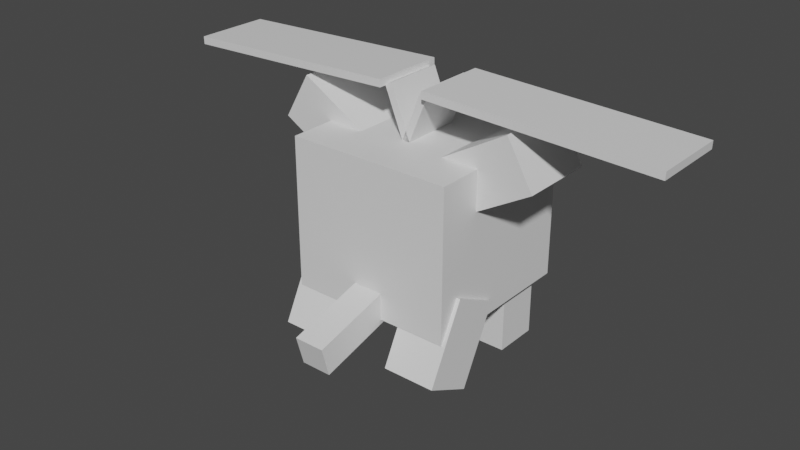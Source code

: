 # Source: hoppip.blend  (saved by Blender 2.81.16; exported with 4.5.12 LTS)
import bpy
from mathutils import Matrix  # noqa: F401  (used for matrix-valued properties, if any)

bpy.ops.wm.read_factory_settings(use_empty=True)
scene = bpy.context.scene
scene.name = 'Scene'

# ---- collections
col_collection = bpy.data.collections.new('Collection'); scene.collection.children.link(col_collection)

# ---- materials (node trees are filled in below, after node groups)
mat_default_obj = bpy.data.materials.new('Default OBJ')
mat_default_obj.use_transparent_shadow = False

# ---- material node trees
mat_default_obj.use_nodes = True; mat_default_obj.node_tree.nodes.clear()
_N = mat_default_obj.node_tree.nodes; _L = mat_default_obj.node_tree.links
n0 = _N.new('ShaderNodeOutputMaterial'); n0.name = 'Material Output'; n0.location = (300, 300)
n1 = _N.new('ShaderNodeBsdfPrincipled'); n1.name = 'Principled BSDF'; n1.location = (10, 300)
n1.distribution = 'GGX'
n1.subsurface_method = 'BURLEY'
n1.inputs[3].default_value = 1.45
n1.inputs[27].default_value = (0.0, 0.0, 0.0, 1.0)
n1.inputs[28].default_value = 1.0
_L.new(n1.outputs[0], n0.inputs[0])
n0.is_active_output = True

# ---- world
world_world = bpy.data.worlds.new('World'); scene.world = world_world
world_world.use_nodes = True; world_world.node_tree.nodes.clear()
_N = world_world.node_tree.nodes; _L = world_world.node_tree.links
n0 = _N.new('ShaderNodeOutputWorld'); n0.name = 'World Output'; n0.location = (300, 300)
n1 = _N.new('ShaderNodeBackground'); n1.name = 'Background'; n1.location = (10, 300)
n1.inputs[0].default_value = (0.05088, 0.05088, 0.05088, 1.0)
_L.new(n1.outputs[0], n0.inputs[0])
n0.is_active_output = True
world_world.color = (0.05088, 0.05088, 0.05088)
world_world.use_sun_shadow = False
world_world.sun_shadow_jitter_overblur = 0.0

# ---- meshes
me_left_ear = bpy.data.meshes.new('Left_ear')
me_left_ear.from_pydata([(0.38, 0.03319, -0.3125), (0.1613, -0.3457, -0.3125), (-0.38, -0.03319, -0.3125), (-0.1613, 0.3457, -0.3125), (0.1613, -0.3457, 0.3125), (0.38, 0.03319, 0.3125), (-0.1613, 0.3457, 0.3125), (-0.38, -0.03319, 0.3125)], [], [(0, 1, 2, 3), (4, 5, 6, 7), (3, 2, 7, 6), (5, 4, 1, 0), (5, 0, 3, 6), (1, 4, 7, 2)])
_uv = me_left_ear.uv_layers.new(name='UVMap')
_uv.uv.foreach_set('vector', [0.07812, 0.5156, 0.1328, 0.5156, 0.1328, 0.5938, 0.07812, 0.5938, 0.2109, 0.5156, 0.2656, 0.5156, 0.2656, 0.5938, 0.2109, 0.5938, 0.07812, 0.5938, 0.1328, 0.5938, 0.1328, 0.6719, 0.07812, 0.6719, 0.1328, 0.5938, 0.1875, 0.5938, 0.1875, 0.6719, 0.1328, 0.6719, 0.0, 0.5156, 0.07812, 0.5156, 0.07812, 0.5938, 0.0, 0.5938, 0.1328, 0.5156, 0.2109, 0.5156, 0.2109, 0.5938, 0.1328, 0.5938])
me_left_ear.materials.append(mat_default_obj)
me_left_ear.use_remesh_fix_poles = True
me_left_ear.use_remesh_preserve_attributes = False
me_left_ear.use_mirror_vertex_groups = False
me_left_ear.update()
me_leg4 = bpy.data.meshes.new('leg4')
me_leg4.from_pydata([(0.1875, -0.2812, -0.1875), (-0.1875, -0.2812, -0.1875), (-0.1875, 0.2812, -0.1875), (0.1875, 0.2812, -0.1875), (-0.1875, -0.2812, 0.1875), (0.1875, -0.2812, 0.1875), (0.1875, 0.2812, 0.1875), (-0.1875, 0.2812, 0.1875)], [], [(0, 1, 2, 3), (4, 5, 6, 7), (3, 2, 7, 6), (5, 4, 1, 0), (5, 0, 3, 6), (1, 4, 7, 2)])
_uv = me_leg4.uv_layers.new(name='UVMap')
_uv.uv.foreach_set('vector', [0.7422, 0.5859, 0.7891, 0.5859, 0.7891, 0.6562, 0.7422, 0.6562, 0.8359, 0.5859, 0.8828, 0.5859, 0.8828, 0.6562, 0.8359, 0.6562, 0.7422, 0.6562, 0.7891, 0.6562, 0.7891, 0.7031, 0.7422, 0.7031, 0.7891, 0.6562, 0.8359, 0.6562, 0.8359, 0.7031, 0.7891, 0.7031, 0.6953, 0.5859, 0.7422, 0.5859, 0.7422, 0.6562, 0.6953, 0.6562, 0.7891, 0.5859, 0.8359, 0.5859, 0.8359, 0.6562, 0.7891, 0.6562])
me_leg4.materials.append(mat_default_obj)
me_leg4.use_remesh_fix_poles = True
me_leg4.use_remesh_preserve_attributes = False
me_leg4.use_mirror_vertex_groups = False
me_leg4.update()
me_right_ear = bpy.data.meshes.new('Right_ear')
me_right_ear.from_pydata([(-0.1613, -0.3457, -0.3125), (-0.38, 0.03319, -0.3125), (0.1613, 0.3457, -0.3125), (0.38, -0.03319, -0.3125), (-0.38, 0.03319, 0.3125), (-0.1613, -0.3457, 0.3125), (0.38, -0.03319, 0.3125), (0.1613, 0.3457, 0.3125)], [], [(0, 1, 2, 3), (4, 5, 6, 7), (3, 2, 7, 6), (5, 4, 1, 0), (5, 0, 3, 6), (1, 4, 7, 2)])
_uv = me_right_ear.uv_layers.new(name='UVMap')
_uv.uv.foreach_set('vector', [0.3516, 0.5156, 0.4062, 0.5156, 0.4062, 0.5938, 0.3516, 0.5938, 0.4844, 0.5156, 0.5391, 0.5156, 0.5391, 0.5938, 0.4844, 0.5938, 0.3516, 0.5938, 0.4062, 0.5938, 0.4062, 0.6719, 0.3516, 0.6719, 0.4062, 0.5938, 0.4609, 0.5938, 0.4609, 0.6719, 0.4062, 0.6719, 0.2734, 0.5156, 0.3516, 0.5156, 0.3516, 0.5938, 0.2734, 0.5938, 0.4062, 0.5156, 0.4844, 0.5156, 0.4844, 0.5938, 0.4062, 0.5938])
me_right_ear.materials.append(mat_default_obj)
me_right_ear.use_remesh_fix_poles = True
me_right_ear.use_remesh_preserve_attributes = False
me_right_ear.use_mirror_vertex_groups = False
me_right_ear.update()
me_leg3 = bpy.data.meshes.new('leg3')
me_leg3.from_pydata([(0.1875, -0.2812, -0.1875), (-0.1875, -0.2812, -0.1875), (-0.1875, 0.2812, -0.1875), (0.1875, 0.2812, -0.1875), (-0.1875, -0.2812, 0.1875), (0.1875, -0.2812, 0.1875), (0.1875, 0.2812, 0.1875), (-0.1875, 0.2812, 0.1875)], [], [(0, 1, 2, 3), (4, 5, 6, 7), (3, 2, 7, 6), (5, 4, 1, 0), (5, 0, 3, 6), (1, 4, 7, 2)])
_uv = me_leg3.uv_layers.new(name='UVMap')
_uv.uv.foreach_set('vector', [0.7422, 0.5859, 0.7891, 0.5859, 0.7891, 0.6562, 0.7422, 0.6562, 0.8359, 0.5859, 0.8828, 0.5859, 0.8828, 0.6562, 0.8359, 0.6562, 0.7422, 0.6562, 0.7891, 0.6562, 0.7891, 0.7031, 0.7422, 0.7031, 0.7891, 0.6562, 0.8359, 0.6562, 0.8359, 0.7031, 0.7891, 0.7031, 0.6953, 0.5859, 0.7422, 0.5859, 0.7422, 0.6562, 0.6953, 0.6562, 0.7891, 0.5859, 0.8359, 0.5859, 0.8359, 0.6562, 0.7891, 0.6562])
me_leg3.materials.append(mat_default_obj)
me_leg3.use_remesh_fix_poles = True
me_leg3.use_remesh_preserve_attributes = False
me_leg3.use_mirror_vertex_groups = False
me_leg3.update()
me_tail = bpy.data.meshes.new('Tail')
me_tail.from_pydata([(0.125, -0.02368, -0.3946), (-0.125, -0.02368, -0.3946), (-0.125, 0.2178, -0.3299), (0.125, 0.2178, -0.3299), (-0.125, -0.2178, 0.3299), (0.125, -0.2178, 0.3299), (0.125, 0.02368, 0.3946), (-0.125, 0.02368, 0.3946)], [], [(0, 1, 2, 3), (4, 5, 6, 7), (3, 2, 7, 6), (5, 4, 1, 0), (5, 0, 3, 6), (1, 4, 7, 2)])
_uv = me_tail.uv_layers.new(name='UVMap')
_uv.uv.foreach_set('vector', [0.8359, 0.875, 0.8672, 0.875, 0.8672, 0.9062, 0.8359, 0.9062, 0.9609, 0.875, 0.9922, 0.875, 0.9922, 0.9062, 0.9609, 0.9062, 0.8359, 0.9062, 0.8672, 0.9062, 0.8672, 1.0, 0.8359, 1.0, 0.8672, 0.9062, 0.8984, 0.9062, 0.8984, 1.0, 0.8672, 1.0, 0.7422, 0.875, 0.8359, 0.875, 0.8359, 0.9062, 0.7422, 0.9062, 0.8672, 0.875, 0.9609, 0.875, 0.9609, 0.9062, 0.8672, 0.9062])
me_tail.materials.append(mat_default_obj)
me_tail.use_remesh_fix_poles = True
me_tail.use_remesh_preserve_attributes = False
me_tail.use_mirror_vertex_groups = False
me_tail.update()
me_leg2 = bpy.data.meshes.new('leg2')
me_leg2.from_pydata([(0.2188, -0.4056, -0.03885), (-0.2188, -0.4056, -0.03885), (-0.2188, 0.207, -0.351), (0.2188, 0.207, -0.351), (-0.2188, -0.207, 0.351), (0.2188, -0.207, 0.351), (0.2188, 0.4056, 0.03885), (-0.2188, 0.4056, 0.03885)], [], [(0, 1, 2, 3), (4, 5, 6, 7), (3, 2, 7, 6), (5, 4, 1, 0), (5, 0, 3, 6), (1, 4, 7, 2)])
_uv = me_leg2.uv_layers.new(name='UVMap')
_uv.uv.foreach_set('vector', [0.8359, 0.7266, 0.8906, 0.7266, 0.8906, 0.8125, 0.8359, 0.8125, 0.9453, 0.7266, 1.0, 0.7266, 1.0, 0.8125, 0.9453, 0.8125, 0.8359, 0.8125, 0.8906, 0.8125, 0.8906, 0.8672, 0.8359, 0.8672, 0.8906, 0.8125, 0.9453, 0.8125, 0.9453, 0.8672, 0.8906, 0.8672, 0.7812, 0.7266, 0.8359, 0.7266, 0.8359, 0.8125, 0.7812, 0.8125, 0.8906, 0.7266, 0.9453, 0.7266, 0.9453, 0.8125, 0.8906, 0.8125])
me_leg2.materials.append(mat_default_obj)
me_leg2.use_remesh_fix_poles = True
me_leg2.use_remesh_preserve_attributes = False
me_leg2.use_mirror_vertex_groups = False
me_leg2.update()
me_leg1 = bpy.data.meshes.new('leg1')
me_leg1.from_pydata([(0.2188, -0.4056, -0.03885), (-0.2188, -0.4056, -0.03885), (-0.2188, 0.207, -0.351), (0.2188, 0.207, -0.351), (-0.2188, -0.207, 0.351), (0.2188, -0.207, 0.351), (0.2188, 0.4056, 0.03885), (-0.2188, 0.4056, 0.03885)], [], [(0, 1, 2, 3), (4, 5, 6, 7), (3, 2, 7, 6), (5, 4, 1, 0), (5, 0, 3, 6), (1, 4, 7, 2)])
_uv = me_leg1.uv_layers.new(name='UVMap')
_uv.uv.foreach_set('vector', [0.8359, 0.7266, 0.8906, 0.7266, 0.8906, 0.8125, 0.8359, 0.8125, 0.9453, 0.7266, 1.0, 0.7266, 1.0, 0.8125, 0.9453, 0.8125, 0.8359, 0.8125, 0.8906, 0.8125, 0.8906, 0.8672, 0.8359, 0.8672, 0.8906, 0.8125, 0.9453, 0.8125, 0.9453, 0.8672, 0.8906, 0.8672, 0.7812, 0.7266, 0.8359, 0.7266, 0.8359, 0.8125, 0.7812, 0.8125, 0.8906, 0.7266, 0.9453, 0.7266, 0.9453, 0.8125, 0.8906, 0.8125])
me_leg1.materials.append(mat_default_obj)
me_leg1.use_remesh_fix_poles = True
me_leg1.use_remesh_preserve_attributes = False
me_leg1.use_mirror_vertex_groups = False
me_leg1.update()
me_body = bpy.data.meshes.new('Body')
me_body.from_pydata([(0.6875, -0.625, -0.6875), (-0.6875, -0.625, -0.6875), (-0.6875, 0.625, -0.6875), (0.6875, 0.625, -0.6875), (-0.6875, -0.625, 0.6875), (0.6875, -0.625, 0.6875), (0.6875, 0.625, 0.6875), (-0.6875, 0.625, 0.6875)], [], [(0, 1, 2, 3), (4, 5, 6, 7), (3, 2, 7, 6), (5, 4, 1, 0), (5, 0, 3, 6), (1, 4, 7, 2)])
_uv = me_body.uv_layers.new(name='UVMap')
_uv.uv.foreach_set('vector', [0.1719, 0.6719, 0.3438, 0.6719, 0.3438, 0.8281, 0.1719, 0.8281, 0.5156, 0.6719, 0.6875, 0.6719, 0.6875, 0.8281, 0.5156, 0.8281, 0.1719, 0.8281, 0.3438, 0.8281, 0.3438, 1.0, 0.1719, 1.0, 0.3438, 0.8281, 0.5156, 0.8281, 0.5156, 1.0, 0.3438, 1.0, 0.0, 0.6719, 0.1719, 0.6719, 0.1719, 0.8281, 0.0, 0.8281, 0.3438, 0.6719, 0.5156, 0.6719, 0.5156, 0.8281, 0.3438, 0.8281])
me_body.materials.append(mat_default_obj)
me_body.use_remesh_fix_poles = True
me_body.use_remesh_preserve_attributes = False
me_body.use_mirror_vertex_groups = False
me_body.update()
me_pivot = bpy.data.meshes.new('pivot')
me_pivot.from_pydata([(0.03125, -0.03125, -0.03125), (-0.03125, -0.03125, -0.03125), (-0.03125, 0.03125, -0.03125), (0.03125, 0.03125, -0.03125), (-0.03125, -0.03125, 0.03125), (0.03125, -0.03125, 0.03125), (0.03125, 0.03125, 0.03125), (-0.03125, 0.03125, 0.03125)], [], [(0, 1, 2, 3), (4, 5, 6, 7), (3, 2, 7, 6), (5, 4, 1, 0), (5, 0, 3, 6), (1, 4, 7, 2)])
_uv = me_pivot.uv_layers.new(name='UVMap')
_uv.uv.foreach_set('vector', [0.007813, 0.9844, 0.01562, 0.9844, 0.01562, 0.9922, 0.007813, 0.9922, 0.02344, 0.9844, 0.03125, 0.9844, 0.03125, 0.9922, 0.02344, 0.9922, 0.007813, 0.9922, 0.01562, 0.9922, 0.01562, 1.0, 0.007813, 1.0, 0.01562, 0.9922, 0.02344, 0.9922, 0.02344, 1.0, 0.01562, 1.0, 0.0, 0.9844, 0.007813, 0.9844, 0.007813, 0.9922, 0.0, 0.9922, 0.01562, 0.9844, 0.02344, 0.9844, 0.02344, 0.9922, 0.01562, 0.9922])
me_pivot.materials.append(mat_default_obj)
me_pivot.use_remesh_fix_poles = True
me_pivot.use_remesh_preserve_attributes = False
me_pivot.use_mirror_vertex_groups = False
me_pivot.update()
me_right_leaf_base = bpy.data.meshes.new('Right_leaf_base')
me_right_leaf_base.from_pydata([(-0.06468, -0.2435, -0.25), (-0.1226, -0.2201, -0.25), (0.06468, 0.2435, -0.25), (0.1226, 0.2201, -0.25), (-0.1226, -0.2201, 0.25), (-0.06468, -0.2435, 0.25), (0.1226, 0.2201, 0.25), (0.06468, 0.2435, 0.25)], [], [(0, 1, 2, 3), (4, 5, 6, 7), (3, 2, 7, 6), (5, 4, 1, 0), (5, 0, 3, 6), (1, 4, 7, 2)])
_uv = me_right_leaf_base.uv_layers.new(name='UVMap')
_uv.uv.foreach_set('vector', [0.0625, 0.25, 0.07031, 0.25, 0.07031, 0.3125, 0.0625, 0.3125, 0.1328, 0.25, 0.1406, 0.25, 0.1406, 0.3125, 0.1328, 0.3125, 0.0625, 0.3125, 0.07031, 0.3125, 0.07031, 0.375, 0.0625, 0.375, 0.07031, 0.3125, 0.07812, 0.3125, 0.07812, 0.375, 0.07031, 0.375, 0.0, 0.25, 0.0625, 0.25, 0.0625, 0.3125, 0.0, 0.3125, 0.07031, 0.25, 0.1328, 0.25, 0.1328, 0.3125, 0.07031, 0.3125])
me_right_leaf_base.materials.append(mat_default_obj)
me_right_leaf_base.use_remesh_fix_poles = True
me_right_leaf_base.use_remesh_preserve_attributes = False
me_right_leaf_base.use_mirror_vertex_groups = False
me_right_leaf_base.update()
me_right_leaf_basechild = bpy.data.meshes.new('Right_leaf_baseChild')
me_right_leaf_basechild.from_pydata([(-0.938, 0.001487, -0.3125), (-0.9358, 0.06395, -0.3125), (0.938, -0.001487, -0.3125), (0.9358, -0.06395, -0.3125), (-0.9358, 0.06395, 0.3125), (-0.938, 0.001487, 0.3125), (0.9358, -0.06395, 0.3125), (0.938, -0.001487, 0.3125)], [], [(0, 1, 2, 3), (4, 5, 6, 7), (3, 2, 7, 6), (5, 4, 1, 0), (5, 0, 3, 6), (1, 4, 7, 2)])
_uv = me_right_leaf_basechild.uv_layers.new(name='UVMap')
_uv.uv.foreach_set('vector', [0.4062, 0.1953, 0.4141, 0.1953, 0.4141, 0.4297, 0.4062, 0.4297, 0.4922, 0.1953, 0.5, 0.1953, 0.5, 0.4297, 0.4922, 0.4297, 0.4062, 0.4297, 0.4141, 0.4297, 0.4141, 0.5078, 0.4062, 0.5078, 0.4141, 0.4297, 0.4219, 0.4297, 0.4219, 0.5078, 0.4141, 0.5078, 0.3281, 0.1953, 0.4062, 0.1953, 0.4062, 0.4297, 0.3281, 0.4297, 0.4141, 0.1953, 0.4922, 0.1953, 0.4922, 0.4297, 0.4141, 0.4297])
me_right_leaf_basechild.materials.append(mat_default_obj)
me_right_leaf_basechild.use_remesh_fix_poles = True
me_right_leaf_basechild.use_remesh_preserve_attributes = False
me_right_leaf_basechild.use_mirror_vertex_groups = False
me_right_leaf_basechild.update()
me_left_leaf_base = bpy.data.meshes.new('Left_leaf_base')
me_left_leaf_base.from_pydata([(0.1226, -0.2201, -0.25), (0.06468, -0.2435, -0.25), (-0.1226, 0.2201, -0.25), (-0.06468, 0.2435, -0.25), (0.06468, -0.2435, 0.25), (0.1226, -0.2201, 0.25), (-0.06468, 0.2435, 0.25), (-0.1226, 0.2201, 0.25)], [], [(0, 1, 2, 3), (4, 5, 6, 7), (3, 2, 7, 6), (5, 4, 1, 0), (5, 0, 3, 6), (1, 4, 7, 2)])
_uv = me_left_leaf_base.uv_layers.new(name='UVMap')
_uv.uv.foreach_set('vector', [0.0625, 0.3828, 0.07031, 0.3828, 0.07031, 0.4453, 0.0625, 0.4453, 0.1328, 0.3828, 0.1406, 0.3828, 0.1406, 0.4453, 0.1328, 0.4453, 0.0625, 0.4453, 0.07031, 0.4453, 0.07031, 0.5078, 0.0625, 0.5078, 0.07031, 0.4453, 0.07812, 0.4453, 0.07812, 0.5078, 0.07031, 0.5078, 0.0, 0.3828, 0.0625, 0.3828, 0.0625, 0.4453, 0.0, 0.4453, 0.07031, 0.3828, 0.1328, 0.3828, 0.1328, 0.4453, 0.07031, 0.4453])
me_left_leaf_base.materials.append(mat_default_obj)
me_left_leaf_base.use_remesh_fix_poles = True
me_left_leaf_base.use_remesh_preserve_attributes = False
me_left_leaf_base.use_mirror_vertex_groups = False
me_left_leaf_base.update()
me_left_leaf_basechild = bpy.data.meshes.new('Left_leaf_baseChild')
me_left_leaf_basechild.from_pydata([(0.9358, 0.06395, -0.3125), (0.938, 0.001487, -0.3125), (-0.9358, -0.06395, -0.3125), (-0.938, -0.001487, -0.3125), (0.938, 0.001487, 0.3125), (0.9358, 0.06395, 0.3125), (-0.938, -0.001487, 0.3125), (-0.9358, -0.06395, 0.3125)], [], [(0, 1, 2, 3), (4, 5, 6, 7), (3, 2, 7, 6), (5, 4, 1, 0), (5, 0, 3, 6), (1, 4, 7, 2)])
_uv = me_left_leaf_basechild.uv_layers.new(name='UVMap')
_uv.uv.foreach_set('vector', [0.2266, 0.1953, 0.2344, 0.1953, 0.2344, 0.4297, 0.2266, 0.4297, 0.3125, 0.1953, 0.3203, 0.1953, 0.3203, 0.4297, 0.3125, 0.4297, 0.2266, 0.4297, 0.2344, 0.4297, 0.2344, 0.5078, 0.2266, 0.5078, 0.2344, 0.4297, 0.2422, 0.4297, 0.2422, 0.5078, 0.2344, 0.5078, 0.1484, 0.1953, 0.2266, 0.1953, 0.2266, 0.4297, 0.1484, 0.4297, 0.2344, 0.1953, 0.3125, 0.1953, 0.3125, 0.4297, 0.2344, 0.4297])
me_left_leaf_basechild.materials.append(mat_default_obj)
me_left_leaf_basechild.use_remesh_fix_poles = True
me_left_leaf_basechild.use_remesh_preserve_attributes = False
me_left_leaf_basechild.use_mirror_vertex_groups = False
me_left_leaf_basechild.update()

# ---- objects
ob_left_ear = bpy.data.objects.new('Left_ear', me_left_ear)
ob_leg4 = bpy.data.objects.new('leg4', me_leg4)
ob_right_ear = bpy.data.objects.new('Right_ear', me_right_ear)
ob_leg3 = bpy.data.objects.new('leg3', me_leg3)
ob_tail = bpy.data.objects.new('Tail', me_tail)
ob_leg2 = bpy.data.objects.new('leg2', me_leg2)
ob_leg1 = bpy.data.objects.new('leg1', me_leg1)
ob_body = bpy.data.objects.new('Body', me_body)
ob_pivot = bpy.data.objects.new('pivot', me_pivot)
ob_right_leaf_base = bpy.data.objects.new('Right_leaf_base', me_right_leaf_base)
ob_right_leaf_basechild = bpy.data.objects.new('Right_leaf_baseChild', me_right_leaf_basechild)
ob_left_leaf_base = bpy.data.objects.new('Left_leaf_base', me_left_leaf_base)
ob_left_leaf_basechild = bpy.data.objects.new('Left_leaf_baseChild', me_left_leaf_basechild)

# ---- transforms, parenting, visibility, modifiers, constraints
ob_left_ear.parent = ob_body
ob_left_ear.matrix_parent_inverse = Matrix(((1.0, 0.0, 0.0, -0.0), (0.0, -1.629e-07, 1.0, -1.158), (0.0, -1.0, -1.629e-07, 1.886e-07), (-0.0, 0.0, -0.0, 1.0)))
ob_left_ear.location = (-0.755, -9.642e-08, 1.75)
ob_left_ear.rotation_euler = (1.571, -0.0, 0.0)
ob_left_ear.lineart.crease_threshold = 0.0
ob_leg4.parent = ob_body
ob_leg4.matrix_parent_inverse = Matrix(((1.0, 0.0, 0.0, -0.0), (0.0, -1.629e-07, 1.0, -1.158), (0.0, -1.0, -1.629e-07, 1.886e-07), (-0.0, 0.0, -0.0, 1.0)))
ob_leg4.location = (-0.4375, 0.375, 0.3141)
ob_leg4.rotation_euler = (1.571, -0.0, 0.0)
ob_leg4.lineart.crease_threshold = 0.0
ob_right_ear.parent = ob_body
ob_right_ear.matrix_parent_inverse = Matrix(((1.0, 0.0, 0.0, -0.0), (0.0, -1.629e-07, 1.0, -1.158), (0.0, -1.0, -1.629e-07, 1.886e-07), (-0.0, 0.0, -0.0, 1.0)))
ob_right_ear.location = (0.755, -9.642e-08, 1.75)
ob_right_ear.rotation_euler = (1.571, -0.0, 0.0)
ob_right_ear.lineart.crease_threshold = 0.0
ob_leg3.parent = ob_body
ob_leg3.matrix_parent_inverse = Matrix(((1.0, 0.0, 0.0, -0.0), (0.0, -1.629e-07, 1.0, -1.158), (0.0, -1.0, -1.629e-07, 1.886e-07), (-0.0, 0.0, -0.0, 1.0)))
ob_leg3.location = (0.4375, 0.375, 0.3141)
ob_leg3.rotation_euler = (1.571, -0.0, 0.0)
ob_leg3.lineart.crease_threshold = 0.0
ob_tail.parent = ob_body
ob_tail.matrix_parent_inverse = Matrix(((1.0, 0.0, 0.0, -0.0), (0.0, -1.629e-07, 1.0, -1.158), (0.0, -1.0, -1.629e-07, 1.886e-07), (-0.0, 0.0, -0.0, 1.0)))
ob_tail.location = (0.0, -0.9247, 0.5608)
ob_tail.rotation_euler = (1.571, -0.0, 0.0)
ob_tail.lineart.crease_threshold = 0.0
ob_leg2.parent = ob_body
ob_leg2.matrix_parent_inverse = Matrix(((1.0, 0.0, 0.0, -0.0), (0.0, -1.629e-07, 1.0, -1.158), (0.0, -1.0, -1.629e-07, 1.886e-07), (-0.0, 0.0, -0.0, 1.0)))
ob_leg2.location = (-0.5, -0.476, 0.4509)
ob_leg2.rotation_euler = (1.571, -0.0, 0.0)
ob_leg2.lineart.crease_threshold = 0.0
ob_leg1.parent = ob_body
ob_leg1.matrix_parent_inverse = Matrix(((1.0, 0.0, 0.0, -0.0), (0.0, -1.629e-07, 1.0, -1.158), (0.0, -1.0, -1.629e-07, 1.886e-07), (-0.0, 0.0, -0.0, 1.0)))
ob_leg1.location = (0.5, -0.476, 0.4509)
ob_leg1.rotation_euler = (1.571, -0.0, 0.0)
ob_leg1.lineart.crease_threshold = 0.0
ob_body.location = (0.0, 0.0, 1.158)
ob_body.rotation_euler = (1.571, -0.0, 0.0)
ob_body.lineart.crease_threshold = 0.0
ob_pivot.parent = ob_body
ob_pivot.matrix_parent_inverse = Matrix(((1.0, 0.0, 0.0, -0.0), (0.0, -1.629e-07, 1.0, -1.158), (0.0, -1.0, -1.629e-07, 1.886e-07), (-0.0, 0.0, -0.0, 1.0)))
ob_pivot.location = (0.0, -1.018e-07, 1.783)
ob_pivot.rotation_euler = (1.571, -0.0, 0.0)
ob_pivot.lineart.crease_threshold = 0.0
ob_right_leaf_base.parent = ob_pivot
ob_right_leaf_base.matrix_parent_inverse = Matrix(((1.0, 0.0, 0.0, -0.0), (0.0, -1.629e-07, 1.0, -1.783), (-0.0, -1.0, -1.629e-07, 1.886e-07), (-0.0, 0.0, -0.0, 1.0)))
ob_right_leaf_base.location = (0.07024, -1.301e-07, 1.957)
ob_right_leaf_base.rotation_euler = (1.571, -0.0, 0.0)
ob_right_leaf_base.lineart.crease_threshold = 0.0
ob_right_leaf_basechild.parent = ob_right_leaf_base
ob_right_leaf_basechild.matrix_parent_inverse = Matrix(((1.0, 0.0, 0.0, -0.07024), (0.0, -1.629e-07, 1.0, -1.957), (-0.0, -1.0, -1.629e-07, 1.886e-07), (-0.0, 0.0, -0.0, 1.0)))
ob_right_leaf_basechild.location = (1.125, -1.643e-07, 2.166)
ob_right_leaf_basechild.rotation_euler = (1.571, -0.0, 0.0)
ob_right_leaf_basechild.lineart.crease_threshold = 0.0
ob_left_leaf_base.parent = ob_pivot
ob_left_leaf_base.matrix_parent_inverse = Matrix(((1.0, 0.0, 0.0, -0.0), (0.0, -1.629e-07, 1.0, -1.783), (-0.0, -1.0, -1.629e-07, 1.886e-07), (-0.0, 0.0, -0.0, 1.0)))
ob_left_leaf_base.location = (-0.07024, -1.301e-07, 1.957)
ob_left_leaf_base.rotation_euler = (1.571, -0.0, 0.0)
ob_left_leaf_base.lineart.crease_threshold = 0.0
ob_left_leaf_basechild.parent = ob_left_leaf_base
ob_left_leaf_basechild.matrix_parent_inverse = Matrix(((1.0, 0.0, -0.0, 0.07024), (0.0, -1.629e-07, 1.0, -1.957), (-0.0, -1.0, -1.629e-07, 1.886e-07), (-0.0, 0.0, -0.0, 1.0)))
ob_left_leaf_basechild.location = (-1.125, -1.643e-07, 2.166)
ob_left_leaf_basechild.rotation_euler = (1.571, -0.0, 0.0)
ob_left_leaf_basechild.lineart.crease_threshold = 0.0

# ---- collection membership
col_collection.objects.link(ob_left_ear)
col_collection.objects.link(ob_leg4)
col_collection.objects.link(ob_right_ear)
col_collection.objects.link(ob_leg3)
col_collection.objects.link(ob_tail)
col_collection.objects.link(ob_leg2)
col_collection.objects.link(ob_leg1)
col_collection.objects.link(ob_body)
col_collection.objects.link(ob_pivot)
col_collection.objects.link(ob_right_leaf_base)
col_collection.objects.link(ob_right_leaf_basechild)
col_collection.objects.link(ob_left_leaf_base)
col_collection.objects.link(ob_left_leaf_basechild)

# ---- scene / render settings (as saved in the file)
scene.frame_start = 1; scene.frame_end = 250; scene.frame_set(1)
scene.render.engine = 'BLENDER_EEVEE_NEXT'
scene.cycles.use_denoising = False
scene.cycles.samples = 128
scene.cycles.sampling_pattern = 'TABULATED_SOBOL'
scene.cycles.use_adaptive_sampling = False
scene.cycles.use_light_tree = False
scene.view_settings.view_transform = 'Filmic'
bpy.context.view_layer.update()

# ---- added for rendering (the .blend has no active camera and no usable light): camera, sun
cam_auto = bpy.data.cameras.new('AutoCamera')
cam_auto.lens = 50.0
cam_auto.sensor_width = 36.0
cam_auto.clip_end = 1000.0
ob_auto_camera = bpy.data.objects.new('AutoCamera', cam_auto)
scene.collection.objects.link(ob_auto_camera)
ob_auto_camera.location = (4.70711, -5.96444, 4.89719)
ob_auto_camera.rotation_euler = (1.09748, -7.21219e-08, 0.694738)
scene.camera = ob_auto_camera
light_auto_sun = bpy.data.lights.new('AutoSun', 'SUN')
light_auto_sun.energy = 3.0
light_auto_sun.angle = 0.0523599
ob_auto_sun = bpy.data.objects.new('AutoSun', light_auto_sun)
scene.collection.objects.link(ob_auto_sun)
ob_auto_sun.rotation_euler = (0.872665, 0.174533, 0.523599)
bpy.context.view_layer.update()
